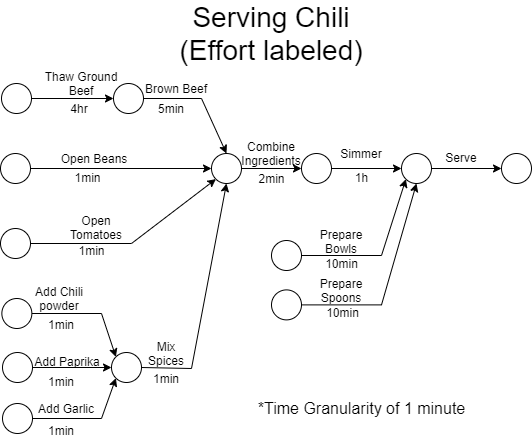

The diagram above was exported from draw.io. Its source (the exported page's mxGraphModel, read from the mxfile embedded in the PNG):
<mxGraphModel dx="1422" dy="794" grid="1" gridSize="10" guides="1" tooltips="1" connect="1" arrows="1" fold="1" page="1" pageScale="1" pageWidth="850" pageHeight="1100" math="0" shadow="0">
  <root>
    <mxCell id="tL4FlOT15kKanCZEZSTj-0" />
    <mxCell id="tL4FlOT15kKanCZEZSTj-1" parent="tL4FlOT15kKanCZEZSTj-0" />
    <mxCell id="89Di526m8O9twU9Fi9_I-0" value="&lt;font color=&quot;#000000&quot; style=&quot;font-size: 28px&quot;&gt;Serving Chili (Effort labeled)&lt;/font&gt;" style="text;html=1;strokeColor=none;fillColor=none;align=center;verticalAlign=middle;whiteSpace=wrap;rounded=0;fontColor=#FFD966;" parent="tL4FlOT15kKanCZEZSTj-1" vertex="1">
      <mxGeometry x="325" y="180" width="190" height="20" as="geometry" />
    </mxCell>
    <mxCell id="xuurNHpH_lzePcyJKRcF-1" style="edgeStyle=none;rounded=0;orthogonalLoop=1;jettySize=auto;html=1;entryX=0;entryY=0.5;entryDx=0;entryDy=0;strokeColor=#000000;fontColor=#000000;" parent="tL4FlOT15kKanCZEZSTj-1" source="89Di526m8O9twU9Fi9_I-1" target="xuurNHpH_lzePcyJKRcF-0" edge="1">
      <mxGeometry relative="1" as="geometry" />
    </mxCell>
    <mxCell id="89Di526m8O9twU9Fi9_I-1" value="" style="ellipse;whiteSpace=wrap;html=1;aspect=fixed;rounded=0;strokeColor=#000000;fontColor=#FFD966;" parent="tL4FlOT15kKanCZEZSTj-1" vertex="1">
      <mxGeometry x="150" y="240" width="30" height="30" as="geometry" />
    </mxCell>
    <mxCell id="xuurNHpH_lzePcyJKRcF-34" style="edgeStyle=none;rounded=0;orthogonalLoop=1;jettySize=auto;html=1;exitX=1;exitY=0.5;exitDx=0;exitDy=0;entryX=0.5;entryY=0;entryDx=0;entryDy=0;strokeColor=#000000;fontColor=#000000;" parent="tL4FlOT15kKanCZEZSTj-1" source="xuurNHpH_lzePcyJKRcF-0" target="xuurNHpH_lzePcyJKRcF-32" edge="1">
      <mxGeometry relative="1" as="geometry">
        <Array as="points">
          <mxPoint x="350" y="255" />
        </Array>
      </mxGeometry>
    </mxCell>
    <mxCell id="xuurNHpH_lzePcyJKRcF-0" value="" style="ellipse;whiteSpace=wrap;html=1;aspect=fixed;rounded=0;strokeColor=#000000;fontColor=#FFD966;" parent="tL4FlOT15kKanCZEZSTj-1" vertex="1">
      <mxGeometry x="262" y="240" width="30" height="30" as="geometry" />
    </mxCell>
    <mxCell id="xuurNHpH_lzePcyJKRcF-2" value="Thaw Ground Beef" style="text;html=1;strokeColor=none;fillColor=none;align=center;verticalAlign=middle;whiteSpace=wrap;rounded=0;fontColor=#000000;" parent="tL4FlOT15kKanCZEZSTj-1" vertex="1">
      <mxGeometry x="190" y="230" width="80" height="20" as="geometry" />
    </mxCell>
    <mxCell id="xuurNHpH_lzePcyJKRcF-8" style="edgeStyle=none;rounded=0;orthogonalLoop=1;jettySize=auto;html=1;entryX=0;entryY=0.5;entryDx=0;entryDy=0;strokeColor=#000000;fontColor=#000000;" parent="tL4FlOT15kKanCZEZSTj-1" source="xuurNHpH_lzePcyJKRcF-9" target="xuurNHpH_lzePcyJKRcF-32" edge="1">
      <mxGeometry relative="1" as="geometry">
        <mxPoint x="249" y="325" as="targetPoint" />
      </mxGeometry>
    </mxCell>
    <mxCell id="xuurNHpH_lzePcyJKRcF-9" value="" style="ellipse;whiteSpace=wrap;html=1;aspect=fixed;rounded=0;strokeColor=#000000;fontColor=#FFD966;" parent="tL4FlOT15kKanCZEZSTj-1" vertex="1">
      <mxGeometry x="149" y="310" width="30" height="30" as="geometry" />
    </mxCell>
    <mxCell id="xuurNHpH_lzePcyJKRcF-11" value="Open Beans" style="text;html=1;strokeColor=none;fillColor=none;align=center;verticalAlign=middle;whiteSpace=wrap;rounded=0;fontColor=#000000;" parent="tL4FlOT15kKanCZEZSTj-1" vertex="1">
      <mxGeometry x="203" y="305" width="80" height="20" as="geometry" />
    </mxCell>
    <mxCell id="xuurNHpH_lzePcyJKRcF-12" style="rounded=0;orthogonalLoop=1;jettySize=auto;html=1;entryX=0;entryY=1;entryDx=0;entryDy=0;strokeColor=#000000;fontColor=#000000;" parent="tL4FlOT15kKanCZEZSTj-1" source="xuurNHpH_lzePcyJKRcF-13" target="xuurNHpH_lzePcyJKRcF-32" edge="1">
      <mxGeometry relative="1" as="geometry">
        <mxPoint x="249" y="395" as="targetPoint" />
        <Array as="points">
          <mxPoint x="280" y="400" />
        </Array>
      </mxGeometry>
    </mxCell>
    <mxCell id="xuurNHpH_lzePcyJKRcF-13" value="" style="ellipse;whiteSpace=wrap;html=1;aspect=fixed;rounded=0;strokeColor=#000000;fontColor=#FFD966;" parent="tL4FlOT15kKanCZEZSTj-1" vertex="1">
      <mxGeometry x="149" y="385" width="30" height="30" as="geometry" />
    </mxCell>
    <mxCell id="xuurNHpH_lzePcyJKRcF-15" value="Open Tomatoes" style="text;html=1;strokeColor=none;fillColor=none;align=center;verticalAlign=middle;whiteSpace=wrap;rounded=0;fontColor=#000000;" parent="tL4FlOT15kKanCZEZSTj-1" vertex="1">
      <mxGeometry x="205" y="374" width="80" height="20" as="geometry" />
    </mxCell>
    <mxCell id="xuurNHpH_lzePcyJKRcF-37" style="edgeStyle=none;rounded=0;orthogonalLoop=1;jettySize=auto;html=1;exitX=1;exitY=0.5;exitDx=0;exitDy=0;entryX=0.5;entryY=1;entryDx=0;entryDy=0;strokeColor=#000000;fontColor=#000000;" parent="tL4FlOT15kKanCZEZSTj-1" source="xuurNHpH_lzePcyJKRcF-18" target="xuurNHpH_lzePcyJKRcF-32" edge="1">
      <mxGeometry relative="1" as="geometry">
        <Array as="points">
          <mxPoint x="340" y="525" />
        </Array>
      </mxGeometry>
    </mxCell>
    <mxCell id="xuurNHpH_lzePcyJKRcF-18" value="" style="ellipse;whiteSpace=wrap;html=1;aspect=fixed;rounded=0;strokeColor=#000000;fontColor=#FFD966;" parent="tL4FlOT15kKanCZEZSTj-1" vertex="1">
      <mxGeometry x="260" y="509" width="30" height="30" as="geometry" />
    </mxCell>
    <mxCell id="xuurNHpH_lzePcyJKRcF-22" value="" style="ellipse;whiteSpace=wrap;html=1;aspect=fixed;rounded=0;strokeColor=#000000;fontColor=#FFD966;" parent="tL4FlOT15kKanCZEZSTj-1" vertex="1">
      <mxGeometry x="151" y="509" width="30" height="30" as="geometry" />
    </mxCell>
    <mxCell id="xuurNHpH_lzePcyJKRcF-24" value="4hr" style="text;html=1;strokeColor=none;fillColor=none;align=center;verticalAlign=middle;whiteSpace=wrap;rounded=0;fontColor=#000000;" parent="tL4FlOT15kKanCZEZSTj-1" vertex="1">
      <mxGeometry x="208" y="255" width="40" height="20" as="geometry" />
    </mxCell>
    <mxCell id="xuurNHpH_lzePcyJKRcF-26" value="&lt;span&gt;1min&lt;/span&gt;" style="text;html=1;align=center;verticalAlign=middle;resizable=0;points=[];autosize=1;fontColor=#000000;" parent="tL4FlOT15kKanCZEZSTj-1" vertex="1">
      <mxGeometry x="216" y="324" width="40" height="20" as="geometry" />
    </mxCell>
    <mxCell id="xuurNHpH_lzePcyJKRcF-27" value="&lt;span&gt;1min&lt;/span&gt;" style="text;html=1;align=center;verticalAlign=middle;resizable=0;points=[];autosize=1;fontColor=#000000;" parent="tL4FlOT15kKanCZEZSTj-1" vertex="1">
      <mxGeometry x="220" y="397" width="40" height="20" as="geometry" />
    </mxCell>
    <mxCell id="xuurNHpH_lzePcyJKRcF-41" style="edgeStyle=none;rounded=0;orthogonalLoop=1;jettySize=auto;html=1;entryX=0;entryY=0.5;entryDx=0;entryDy=0;strokeColor=#000000;fontColor=#000000;" parent="tL4FlOT15kKanCZEZSTj-1" source="xuurNHpH_lzePcyJKRcF-32" target="xuurNHpH_lzePcyJKRcF-38" edge="1">
      <mxGeometry relative="1" as="geometry" />
    </mxCell>
    <mxCell id="xuurNHpH_lzePcyJKRcF-32" value="" style="ellipse;whiteSpace=wrap;html=1;aspect=fixed;rounded=0;strokeColor=#000000;fontColor=#FFD966;" parent="tL4FlOT15kKanCZEZSTj-1" vertex="1">
      <mxGeometry x="360" y="310" width="30" height="30" as="geometry" />
    </mxCell>
    <mxCell id="xuurNHpH_lzePcyJKRcF-38" value="" style="ellipse;whiteSpace=wrap;html=1;aspect=fixed;rounded=0;strokeColor=#000000;fontColor=#FFD966;" parent="tL4FlOT15kKanCZEZSTj-1" vertex="1">
      <mxGeometry x="450" y="310" width="30" height="30" as="geometry" />
    </mxCell>
    <mxCell id="xuurNHpH_lzePcyJKRcF-42" style="edgeStyle=none;rounded=0;orthogonalLoop=1;jettySize=auto;html=1;entryX=0;entryY=0.5;entryDx=0;entryDy=0;strokeColor=#000000;fontColor=#000000;exitX=1;exitY=0.5;exitDx=0;exitDy=0;" parent="tL4FlOT15kKanCZEZSTj-1" source="xuurNHpH_lzePcyJKRcF-38" target="xuurNHpH_lzePcyJKRcF-43" edge="1">
      <mxGeometry relative="1" as="geometry">
        <mxPoint x="490" y="325" as="sourcePoint" />
      </mxGeometry>
    </mxCell>
    <mxCell id="xuurNHpH_lzePcyJKRcF-45" style="edgeStyle=none;rounded=0;orthogonalLoop=1;jettySize=auto;html=1;entryX=0;entryY=0.5;entryDx=0;entryDy=0;strokeColor=#000000;fontColor=#000000;" parent="tL4FlOT15kKanCZEZSTj-1" source="xuurNHpH_lzePcyJKRcF-43" target="xuurNHpH_lzePcyJKRcF-44" edge="1">
      <mxGeometry relative="1" as="geometry" />
    </mxCell>
    <mxCell id="xuurNHpH_lzePcyJKRcF-43" value="" style="ellipse;whiteSpace=wrap;html=1;aspect=fixed;rounded=0;strokeColor=#000000;fontColor=#FFD966;" parent="tL4FlOT15kKanCZEZSTj-1" vertex="1">
      <mxGeometry x="550" y="310" width="30" height="30" as="geometry" />
    </mxCell>
    <mxCell id="xuurNHpH_lzePcyJKRcF-44" value="" style="ellipse;whiteSpace=wrap;html=1;aspect=fixed;rounded=0;strokeColor=#000000;fontColor=#FFD966;" parent="tL4FlOT15kKanCZEZSTj-1" vertex="1">
      <mxGeometry x="650" y="310" width="30" height="30" as="geometry" />
    </mxCell>
    <mxCell id="xuurNHpH_lzePcyJKRcF-50" value="Brown Beef" style="text;html=1;strokeColor=none;fillColor=none;align=center;verticalAlign=middle;whiteSpace=wrap;rounded=0;fontColor=#000000;rotation=0;" parent="tL4FlOT15kKanCZEZSTj-1" vertex="1">
      <mxGeometry x="285" y="235" width="80" height="20" as="geometry" />
    </mxCell>
    <mxCell id="xuurNHpH_lzePcyJKRcF-74" style="edgeStyle=none;rounded=0;orthogonalLoop=1;jettySize=auto;html=1;entryX=0;entryY=1;entryDx=0;entryDy=0;strokeColor=#000000;fontColor=#000000;" parent="tL4FlOT15kKanCZEZSTj-1" source="xuurNHpH_lzePcyJKRcF-56" target="xuurNHpH_lzePcyJKRcF-43" edge="1">
      <mxGeometry relative="1" as="geometry">
        <Array as="points">
          <mxPoint x="530" y="412" />
        </Array>
      </mxGeometry>
    </mxCell>
    <mxCell id="xuurNHpH_lzePcyJKRcF-56" value="" style="ellipse;whiteSpace=wrap;html=1;aspect=fixed;rounded=0;strokeColor=#000000;fontColor=#FFD966;" parent="tL4FlOT15kKanCZEZSTj-1" vertex="1">
      <mxGeometry x="420" y="397" width="30" height="30" as="geometry" />
    </mxCell>
    <mxCell id="xuurNHpH_lzePcyJKRcF-16" style="edgeStyle=none;rounded=0;orthogonalLoop=1;jettySize=auto;html=1;strokeColor=#000000;fontColor=#000000;entryX=0;entryY=0;entryDx=0;entryDy=0;" parent="tL4FlOT15kKanCZEZSTj-1" source="xuurNHpH_lzePcyJKRcF-17" target="xuurNHpH_lzePcyJKRcF-18" edge="1">
      <mxGeometry relative="1" as="geometry">
        <mxPoint x="91" y="32.66025403784437" as="targetPoint" />
        <Array as="points">
          <mxPoint x="250" y="470" />
        </Array>
      </mxGeometry>
    </mxCell>
    <mxCell id="xuurNHpH_lzePcyJKRcF-58" value="" style="group" parent="tL4FlOT15kKanCZEZSTj-1" vertex="1" connectable="0">
      <mxGeometry x="176" y="508" width="80" height="20" as="geometry" />
    </mxCell>
    <mxCell id="xuurNHpH_lzePcyJKRcF-23" style="edgeStyle=none;rounded=0;orthogonalLoop=1;jettySize=auto;html=1;entryX=0;entryY=0.5;entryDx=0;entryDy=0;strokeColor=#000000;fontColor=#000000;" parent="xuurNHpH_lzePcyJKRcF-58" source="xuurNHpH_lzePcyJKRcF-22" target="xuurNHpH_lzePcyJKRcF-18" edge="1">
      <mxGeometry relative="1" as="geometry" />
    </mxCell>
    <mxCell id="xuurNHpH_lzePcyJKRcF-28" value="Add Paprika" style="text;html=1;strokeColor=none;fillColor=none;align=center;verticalAlign=middle;whiteSpace=wrap;rounded=0;fontColor=#000000;" parent="xuurNHpH_lzePcyJKRcF-58" vertex="1">
      <mxGeometry width="80" height="20" as="geometry" />
    </mxCell>
    <mxCell id="xuurNHpH_lzePcyJKRcF-31" style="edgeStyle=none;rounded=0;orthogonalLoop=1;jettySize=auto;html=1;entryX=0;entryY=1;entryDx=0;entryDy=0;strokeColor=#000000;fontColor=#000000;" parent="tL4FlOT15kKanCZEZSTj-1" source="xuurNHpH_lzePcyJKRcF-30" target="xuurNHpH_lzePcyJKRcF-18" edge="1">
      <mxGeometry relative="1" as="geometry">
        <Array as="points">
          <mxPoint x="250" y="575" />
        </Array>
      </mxGeometry>
    </mxCell>
    <mxCell id="xuurNHpH_lzePcyJKRcF-30" value="" style="ellipse;whiteSpace=wrap;html=1;aspect=fixed;rounded=0;strokeColor=#000000;fontColor=#FFD966;" parent="tL4FlOT15kKanCZEZSTj-1" vertex="1">
      <mxGeometry x="151" y="560" width="30" height="30" as="geometry" />
    </mxCell>
    <mxCell id="xuurNHpH_lzePcyJKRcF-55" value="Add Garlic" style="text;html=1;strokeColor=none;fillColor=none;align=center;verticalAlign=middle;whiteSpace=wrap;rounded=0;fontColor=#000000;rotation=0;" parent="tL4FlOT15kKanCZEZSTj-1" vertex="1">
      <mxGeometry x="175" y="555" width="80" height="20" as="geometry" />
    </mxCell>
    <mxCell id="xuurNHpH_lzePcyJKRcF-17" value="" style="ellipse;whiteSpace=wrap;html=1;aspect=fixed;rounded=0;strokeColor=#000000;fontColor=#FFD966;" parent="tL4FlOT15kKanCZEZSTj-1" vertex="1">
      <mxGeometry x="150.36" y="455" width="30" height="30" as="geometry" />
    </mxCell>
    <mxCell id="xuurNHpH_lzePcyJKRcF-19" value="Add Chili powder" style="text;html=1;strokeColor=none;fillColor=none;align=center;verticalAlign=middle;whiteSpace=wrap;rounded=0;fontColor=#000000;rotation=0;" parent="tL4FlOT15kKanCZEZSTj-1" vertex="1">
      <mxGeometry x="168" y="445" width="80" height="20" as="geometry" />
    </mxCell>
    <mxCell id="xuurNHpH_lzePcyJKRcF-69" value="Combine Ingredients" style="text;html=1;strokeColor=none;fillColor=none;align=center;verticalAlign=middle;whiteSpace=wrap;rounded=0;fontColor=#000000;" parent="tL4FlOT15kKanCZEZSTj-1" vertex="1">
      <mxGeometry x="380" y="300" width="80" height="20" as="geometry" />
    </mxCell>
    <mxCell id="xuurNHpH_lzePcyJKRcF-71" value="Simmer" style="text;html=1;strokeColor=none;fillColor=none;align=center;verticalAlign=middle;whiteSpace=wrap;rounded=0;fontColor=#000000;" parent="tL4FlOT15kKanCZEZSTj-1" vertex="1">
      <mxGeometry x="470" y="300" width="80" height="20" as="geometry" />
    </mxCell>
    <mxCell id="xuurNHpH_lzePcyJKRcF-72" value="Serve" style="text;html=1;strokeColor=none;fillColor=none;align=center;verticalAlign=middle;whiteSpace=wrap;rounded=0;fontColor=#000000;" parent="tL4FlOT15kKanCZEZSTj-1" vertex="1">
      <mxGeometry x="570" y="304" width="80" height="20" as="geometry" />
    </mxCell>
    <mxCell id="xuurNHpH_lzePcyJKRcF-76" value="Prepare Bowls&lt;br&gt;" style="text;html=1;strokeColor=none;fillColor=none;align=center;verticalAlign=middle;whiteSpace=wrap;rounded=0;fontColor=#000000;" parent="tL4FlOT15kKanCZEZSTj-1" vertex="1">
      <mxGeometry x="450" y="388" width="80" height="20" as="geometry" />
    </mxCell>
    <mxCell id="xuurNHpH_lzePcyJKRcF-81" style="edgeStyle=none;rounded=0;orthogonalLoop=1;jettySize=auto;html=1;entryX=0.5;entryY=1;entryDx=0;entryDy=0;strokeColor=#000000;fontColor=#000000;" parent="tL4FlOT15kKanCZEZSTj-1" source="xuurNHpH_lzePcyJKRcF-82" target="xuurNHpH_lzePcyJKRcF-43" edge="1">
      <mxGeometry relative="1" as="geometry">
        <mxPoint x="554.3933982822018" y="384.99660171779817" as="targetPoint" />
        <Array as="points">
          <mxPoint x="530" y="461.39" />
        </Array>
      </mxGeometry>
    </mxCell>
    <mxCell id="xuurNHpH_lzePcyJKRcF-82" value="" style="ellipse;whiteSpace=wrap;html=1;aspect=fixed;rounded=0;strokeColor=#000000;fontColor=#FFD966;" parent="tL4FlOT15kKanCZEZSTj-1" vertex="1">
      <mxGeometry x="420" y="446.39" width="30" height="30" as="geometry" />
    </mxCell>
    <mxCell id="xuurNHpH_lzePcyJKRcF-83" value="Prepare Spoons" style="text;html=1;strokeColor=none;fillColor=none;align=center;verticalAlign=middle;whiteSpace=wrap;rounded=0;fontColor=#000000;" parent="tL4FlOT15kKanCZEZSTj-1" vertex="1">
      <mxGeometry x="450" y="437.39" width="80" height="20" as="geometry" />
    </mxCell>
    <mxCell id="xuurNHpH_lzePcyJKRcF-85" value="1min" style="text;html=1;strokeColor=none;fillColor=none;align=center;verticalAlign=middle;whiteSpace=wrap;rounded=0;fontColor=#000000;" parent="tL4FlOT15kKanCZEZSTj-1" vertex="1">
      <mxGeometry x="190" y="471" width="40" height="20" as="geometry" />
    </mxCell>
    <mxCell id="xuurNHpH_lzePcyJKRcF-86" value="1min" style="text;html=1;strokeColor=none;fillColor=none;align=center;verticalAlign=middle;whiteSpace=wrap;rounded=0;fontColor=#000000;" parent="tL4FlOT15kKanCZEZSTj-1" vertex="1">
      <mxGeometry x="190" y="528" width="40" height="20" as="geometry" />
    </mxCell>
    <mxCell id="xuurNHpH_lzePcyJKRcF-87" value="1min" style="text;html=1;strokeColor=none;fillColor=none;align=center;verticalAlign=middle;whiteSpace=wrap;rounded=0;fontColor=#000000;" parent="tL4FlOT15kKanCZEZSTj-1" vertex="1">
      <mxGeometry x="190" y="577" width="40" height="20" as="geometry" />
    </mxCell>
    <mxCell id="xuurNHpH_lzePcyJKRcF-88" value="5min" style="text;html=1;strokeColor=none;fillColor=none;align=center;verticalAlign=middle;whiteSpace=wrap;rounded=0;fontColor=#000000;rotation=0;" parent="tL4FlOT15kKanCZEZSTj-1" vertex="1">
      <mxGeometry x="300" y="255" width="40" height="20" as="geometry" />
    </mxCell>
    <mxCell id="xuurNHpH_lzePcyJKRcF-95" value="&lt;span&gt;2min&lt;/span&gt;" style="text;html=1;align=center;verticalAlign=middle;resizable=0;points=[];autosize=1;fontColor=#000000;" parent="tL4FlOT15kKanCZEZSTj-1" vertex="1">
      <mxGeometry x="400" y="325" width="40" height="20" as="geometry" />
    </mxCell>
    <mxCell id="xuurNHpH_lzePcyJKRcF-96" value="&lt;span&gt;1h&lt;/span&gt;" style="text;html=1;align=center;verticalAlign=middle;resizable=0;points=[];autosize=1;fontColor=#000000;" parent="tL4FlOT15kKanCZEZSTj-1" vertex="1">
      <mxGeometry x="495" y="324" width="30" height="20" as="geometry" />
    </mxCell>
    <mxCell id="xuurNHpH_lzePcyJKRcF-97" value="&lt;span&gt;10min&lt;/span&gt;" style="text;html=1;align=center;verticalAlign=middle;resizable=0;points=[];autosize=1;fontColor=#000000;" parent="tL4FlOT15kKanCZEZSTj-1" vertex="1">
      <mxGeometry x="465" y="410" width="50" height="20" as="geometry" />
    </mxCell>
    <mxCell id="xuurNHpH_lzePcyJKRcF-99" value="&lt;span&gt;10min&lt;/span&gt;" style="text;html=1;align=center;verticalAlign=middle;resizable=0;points=[];autosize=1;fontColor=#000000;" parent="tL4FlOT15kKanCZEZSTj-1" vertex="1">
      <mxGeometry x="466" y="459" width="50" height="20" as="geometry" />
    </mxCell>
    <mxCell id="xuurNHpH_lzePcyJKRcF-100" value="Mix Spices" style="text;html=1;strokeColor=none;fillColor=none;align=center;verticalAlign=middle;whiteSpace=wrap;rounded=0;fontColor=#000000;" parent="tL4FlOT15kKanCZEZSTj-1" vertex="1">
      <mxGeometry x="290" y="500" width="50" height="20" as="geometry" />
    </mxCell>
    <mxCell id="xuurNHpH_lzePcyJKRcF-102" value="1min" style="text;html=1;strokeColor=none;fillColor=none;align=center;verticalAlign=middle;whiteSpace=wrap;rounded=0;fontColor=#000000;" parent="tL4FlOT15kKanCZEZSTj-1" vertex="1">
      <mxGeometry x="290" y="525" width="50" height="20" as="geometry" />
    </mxCell>
    <mxCell id="N4avOa-GbnIwMCGPodeH-0" value="*Time Granularity of 1 minute" style="text;html=1;align=center;verticalAlign=middle;resizable=0;points=[];autosize=1;fontSize=16;fontColor=#000000;" parent="tL4FlOT15kKanCZEZSTj-1" vertex="1">
      <mxGeometry x="400" y="555" width="220" height="20" as="geometry" />
    </mxCell>
  </root>
</mxGraphModel>